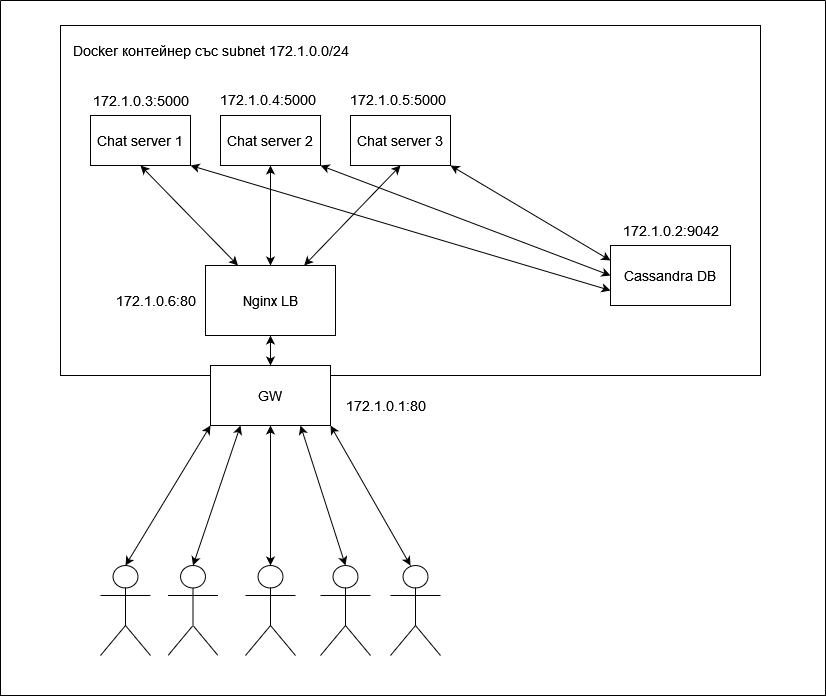

The diagram above was exported from draw.io. Its source (the exported page's mxGraphModel, read from the mxfile embedded in the PNG):
<mxGraphModel dx="1422" dy="780" grid="1" gridSize="10" guides="1" tooltips="1" connect="1" arrows="1" fold="1" page="1" pageScale="1" pageWidth="850" pageHeight="1100" math="0" shadow="0">
  <root>
    <mxCell id="0" />
    <mxCell id="1" parent="0" />
    <mxCell id="UOwDIXOYu-8p3V_M2mS9-1" value="" style="rounded=0;whiteSpace=wrap;html=1;" vertex="1" parent="1">
      <mxGeometry x="75" y="40" width="700" height="350" as="geometry" />
    </mxCell>
    <mxCell id="UOwDIXOYu-8p3V_M2mS9-3" value="&lt;font style=&quot;font-size: 14px;&quot;&gt;Docker контейнер със subnet 172.1.0.0/24&lt;/font&gt;" style="text;html=1;align=center;verticalAlign=middle;resizable=0;points=[];autosize=1;strokeColor=none;fillColor=none;" vertex="1" parent="1">
      <mxGeometry x="75" y="50" width="300" height="30" as="geometry" />
    </mxCell>
    <mxCell id="UOwDIXOYu-8p3V_M2mS9-4" value="Cassandra DB" style="rounded=0;whiteSpace=wrap;html=1;fontSize=14;" vertex="1" parent="1">
      <mxGeometry x="625" y="260" width="120" height="60" as="geometry" />
    </mxCell>
    <mxCell id="UOwDIXOYu-8p3V_M2mS9-5" value="172.1.0.2:9042" style="text;html=1;align=center;verticalAlign=middle;resizable=0;points=[];autosize=1;strokeColor=none;fillColor=none;fontSize=14;" vertex="1" parent="1">
      <mxGeometry x="625" y="230" width="120" height="30" as="geometry" />
    </mxCell>
    <mxCell id="UOwDIXOYu-8p3V_M2mS9-6" value="Chat server 1" style="rounded=0;whiteSpace=wrap;html=1;fontSize=14;" vertex="1" parent="1">
      <mxGeometry x="105" y="130" width="100" height="50" as="geometry" />
    </mxCell>
    <mxCell id="UOwDIXOYu-8p3V_M2mS9-7" value="Chat server 2" style="rounded=0;whiteSpace=wrap;html=1;fontSize=14;" vertex="1" parent="1">
      <mxGeometry x="235" y="130" width="100" height="50" as="geometry" />
    </mxCell>
    <mxCell id="UOwDIXOYu-8p3V_M2mS9-8" value="Chat server 3" style="rounded=0;whiteSpace=wrap;html=1;fontSize=14;" vertex="1" parent="1">
      <mxGeometry x="365" y="130" width="100" height="50" as="geometry" />
    </mxCell>
    <mxCell id="UOwDIXOYu-8p3V_M2mS9-9" value="172.1.0.3:5000" style="text;html=1;align=center;verticalAlign=middle;resizable=0;points=[];autosize=1;strokeColor=none;fillColor=none;fontSize=14;" vertex="1" parent="1">
      <mxGeometry x="95" y="100" width="120" height="30" as="geometry" />
    </mxCell>
    <UserObject label="172.1.0.4:5000" link="172.1.0.3:5000" id="UOwDIXOYu-8p3V_M2mS9-10">
      <mxCell style="text;whiteSpace=wrap;html=1;fontSize=14;" vertex="1" parent="1">
        <mxGeometry x="232.5" y="100" width="105" height="30" as="geometry" />
      </mxCell>
    </UserObject>
    <UserObject label="172.1.0.5:5000" link="172.1.0.3:5000" id="UOwDIXOYu-8p3V_M2mS9-11">
      <mxCell style="text;whiteSpace=wrap;html=1;fontSize=14;" vertex="1" parent="1">
        <mxGeometry x="362.5" y="100" width="105" height="30" as="geometry" />
      </mxCell>
    </UserObject>
    <mxCell id="UOwDIXOYu-8p3V_M2mS9-15" value="Nginx LB" style="rounded=0;whiteSpace=wrap;html=1;fontSize=14;" vertex="1" parent="1">
      <mxGeometry x="220" y="280" width="130" height="70" as="geometry" />
    </mxCell>
    <mxCell id="UOwDIXOYu-8p3V_M2mS9-16" value="172.1.0.6:80" style="text;html=1;align=center;verticalAlign=middle;resizable=0;points=[];autosize=1;strokeColor=none;fillColor=none;fontSize=14;" vertex="1" parent="1">
      <mxGeometry x="120" y="300" width="100" height="30" as="geometry" />
    </mxCell>
    <mxCell id="UOwDIXOYu-8p3V_M2mS9-18" value="" style="endArrow=classic;startArrow=classic;html=1;rounded=0;fontSize=14;exitX=0.5;exitY=1;exitDx=0;exitDy=0;entryX=0.5;entryY=0;entryDx=0;entryDy=0;" edge="1" parent="1" source="UOwDIXOYu-8p3V_M2mS9-7" target="UOwDIXOYu-8p3V_M2mS9-15">
      <mxGeometry width="50" height="50" relative="1" as="geometry">
        <mxPoint x="305" y="560" as="sourcePoint" />
        <mxPoint x="355" y="510" as="targetPoint" />
      </mxGeometry>
    </mxCell>
    <mxCell id="UOwDIXOYu-8p3V_M2mS9-19" value="" style="endArrow=classic;startArrow=classic;html=1;rounded=0;fontSize=14;exitX=0.5;exitY=1;exitDx=0;exitDy=0;" edge="1" parent="1" source="UOwDIXOYu-8p3V_M2mS9-8" target="UOwDIXOYu-8p3V_M2mS9-15">
      <mxGeometry width="50" height="50" relative="1" as="geometry">
        <mxPoint x="245" y="530" as="sourcePoint" />
        <mxPoint x="295" y="480" as="targetPoint" />
      </mxGeometry>
    </mxCell>
    <mxCell id="UOwDIXOYu-8p3V_M2mS9-21" value="" style="endArrow=classic;startArrow=classic;html=1;rounded=0;fontSize=14;exitX=0.5;exitY=1;exitDx=0;exitDy=0;entryX=0.25;entryY=0;entryDx=0;entryDy=0;" edge="1" parent="1" source="UOwDIXOYu-8p3V_M2mS9-6" target="UOwDIXOYu-8p3V_M2mS9-15">
      <mxGeometry width="50" height="50" relative="1" as="geometry">
        <mxPoint x="215" y="280" as="sourcePoint" />
        <mxPoint x="265" y="230" as="targetPoint" />
      </mxGeometry>
    </mxCell>
    <mxCell id="UOwDIXOYu-8p3V_M2mS9-22" value="" style="endArrow=classic;startArrow=classic;html=1;rounded=0;fontSize=14;exitX=1;exitY=1;exitDx=0;exitDy=0;entryX=0;entryY=0.75;entryDx=0;entryDy=0;" edge="1" parent="1" source="UOwDIXOYu-8p3V_M2mS9-6" target="UOwDIXOYu-8p3V_M2mS9-4">
      <mxGeometry width="50" height="50" relative="1" as="geometry">
        <mxPoint x="425" y="340" as="sourcePoint" />
        <mxPoint x="475" y="290" as="targetPoint" />
      </mxGeometry>
    </mxCell>
    <mxCell id="UOwDIXOYu-8p3V_M2mS9-23" value="" style="endArrow=classic;startArrow=classic;html=1;rounded=0;fontSize=14;exitX=1;exitY=1;exitDx=0;exitDy=0;entryX=0;entryY=0.5;entryDx=0;entryDy=0;" edge="1" parent="1" source="UOwDIXOYu-8p3V_M2mS9-7" target="UOwDIXOYu-8p3V_M2mS9-4">
      <mxGeometry width="50" height="50" relative="1" as="geometry">
        <mxPoint x="325" y="550" as="sourcePoint" />
        <mxPoint x="375" y="500" as="targetPoint" />
      </mxGeometry>
    </mxCell>
    <mxCell id="UOwDIXOYu-8p3V_M2mS9-24" value="" style="endArrow=classic;startArrow=classic;html=1;rounded=0;fontSize=14;exitX=1;exitY=1;exitDx=0;exitDy=0;entryX=0;entryY=0.25;entryDx=0;entryDy=0;" edge="1" parent="1" source="UOwDIXOYu-8p3V_M2mS9-8" target="UOwDIXOYu-8p3V_M2mS9-4">
      <mxGeometry width="50" height="50" relative="1" as="geometry">
        <mxPoint x="545" y="250" as="sourcePoint" />
        <mxPoint x="595" y="200" as="targetPoint" />
      </mxGeometry>
    </mxCell>
    <mxCell id="UOwDIXOYu-8p3V_M2mS9-27" value="GW" style="rounded=0;whiteSpace=wrap;html=1;fontSize=14;" vertex="1" parent="1">
      <mxGeometry x="225" y="380" width="120" height="60" as="geometry" />
    </mxCell>
    <mxCell id="UOwDIXOYu-8p3V_M2mS9-28" value="" style="endArrow=classic;startArrow=classic;html=1;rounded=0;fontSize=14;entryX=0.5;entryY=1;entryDx=0;entryDy=0;" edge="1" parent="1" target="UOwDIXOYu-8p3V_M2mS9-15">
      <mxGeometry width="50" height="50" relative="1" as="geometry">
        <mxPoint x="285" y="380" as="sourcePoint" />
        <mxPoint x="335" y="350" as="targetPoint" />
      </mxGeometry>
    </mxCell>
    <mxCell id="UOwDIXOYu-8p3V_M2mS9-30" value="172.1.0.1:80" style="text;html=1;align=center;verticalAlign=middle;resizable=0;points=[];autosize=1;strokeColor=none;fillColor=none;fontSize=14;" vertex="1" parent="1">
      <mxGeometry x="350" y="405" width="100" height="30" as="geometry" />
    </mxCell>
    <mxCell id="UOwDIXOYu-8p3V_M2mS9-31" value="" style="shape=umlActor;verticalLabelPosition=bottom;verticalAlign=top;html=1;outlineConnect=0;fontSize=14;" vertex="1" parent="1">
      <mxGeometry x="115" y="580" width="50" height="90" as="geometry" />
    </mxCell>
    <mxCell id="UOwDIXOYu-8p3V_M2mS9-36" value="" style="shape=umlActor;verticalLabelPosition=bottom;verticalAlign=top;html=1;outlineConnect=0;fontSize=14;" vertex="1" parent="1">
      <mxGeometry x="182.5" y="580" width="50" height="90" as="geometry" />
    </mxCell>
    <mxCell id="UOwDIXOYu-8p3V_M2mS9-37" value="" style="shape=umlActor;verticalLabelPosition=bottom;verticalAlign=top;html=1;outlineConnect=0;fontSize=14;" vertex="1" parent="1">
      <mxGeometry x="260" y="580" width="50" height="90" as="geometry" />
    </mxCell>
    <mxCell id="UOwDIXOYu-8p3V_M2mS9-38" value="" style="shape=umlActor;verticalLabelPosition=bottom;verticalAlign=top;html=1;outlineConnect=0;fontSize=14;" vertex="1" parent="1">
      <mxGeometry x="335" y="580" width="50" height="90" as="geometry" />
    </mxCell>
    <mxCell id="UOwDIXOYu-8p3V_M2mS9-39" value="" style="shape=umlActor;verticalLabelPosition=bottom;verticalAlign=top;html=1;outlineConnect=0;fontSize=14;" vertex="1" parent="1">
      <mxGeometry x="405" y="580" width="50" height="90" as="geometry" />
    </mxCell>
    <mxCell id="UOwDIXOYu-8p3V_M2mS9-47" value="" style="endArrow=classic;startArrow=classic;html=1;rounded=0;fontSize=14;exitX=0.5;exitY=0;exitDx=0;exitDy=0;exitPerimeter=0;entryX=0;entryY=1;entryDx=0;entryDy=0;" edge="1" parent="1" source="UOwDIXOYu-8p3V_M2mS9-31" target="UOwDIXOYu-8p3V_M2mS9-27">
      <mxGeometry width="50" height="50" relative="1" as="geometry">
        <mxPoint x="145" y="570" as="sourcePoint" />
        <mxPoint x="285" y="500" as="targetPoint" />
      </mxGeometry>
    </mxCell>
    <mxCell id="UOwDIXOYu-8p3V_M2mS9-48" value="" style="endArrow=classic;startArrow=classic;html=1;rounded=0;fontSize=14;exitX=0.5;exitY=0;exitDx=0;exitDy=0;exitPerimeter=0;entryX=0.25;entryY=1;entryDx=0;entryDy=0;" edge="1" parent="1" source="UOwDIXOYu-8p3V_M2mS9-36" target="UOwDIXOYu-8p3V_M2mS9-27">
      <mxGeometry width="50" height="50" relative="1" as="geometry">
        <mxPoint x="205" y="620" as="sourcePoint" />
        <mxPoint x="285" y="500" as="targetPoint" />
      </mxGeometry>
    </mxCell>
    <mxCell id="UOwDIXOYu-8p3V_M2mS9-49" value="" style="endArrow=classic;startArrow=classic;html=1;rounded=0;fontSize=14;exitX=0.5;exitY=0;exitDx=0;exitDy=0;exitPerimeter=0;entryX=0.5;entryY=1;entryDx=0;entryDy=0;" edge="1" parent="1" source="UOwDIXOYu-8p3V_M2mS9-37" target="UOwDIXOYu-8p3V_M2mS9-27">
      <mxGeometry width="50" height="50" relative="1" as="geometry">
        <mxPoint x="355" y="550" as="sourcePoint" />
        <mxPoint x="285" y="500" as="targetPoint" />
      </mxGeometry>
    </mxCell>
    <mxCell id="UOwDIXOYu-8p3V_M2mS9-50" value="" style="endArrow=classic;startArrow=classic;html=1;rounded=0;fontSize=14;exitX=0.5;exitY=0;exitDx=0;exitDy=0;exitPerimeter=0;entryX=0.75;entryY=1;entryDx=0;entryDy=0;" edge="1" parent="1" source="UOwDIXOYu-8p3V_M2mS9-38" target="UOwDIXOYu-8p3V_M2mS9-27">
      <mxGeometry width="50" height="50" relative="1" as="geometry">
        <mxPoint x="385" y="560" as="sourcePoint" />
        <mxPoint x="285" y="500" as="targetPoint" />
      </mxGeometry>
    </mxCell>
    <mxCell id="UOwDIXOYu-8p3V_M2mS9-51" value="" style="endArrow=classic;startArrow=classic;html=1;rounded=0;fontSize=14;entryX=1;entryY=1;entryDx=0;entryDy=0;" edge="1" parent="1" target="UOwDIXOYu-8p3V_M2mS9-27">
      <mxGeometry width="50" height="50" relative="1" as="geometry">
        <mxPoint x="425" y="580" as="sourcePoint" />
        <mxPoint x="295" y="500" as="targetPoint" />
      </mxGeometry>
    </mxCell>
    <mxCell id="UOwDIXOYu-8p3V_M2mS9-52" value="" style="swimlane;startSize=0;fontSize=14;" vertex="1" parent="1">
      <mxGeometry x="15" y="15" width="825" height="695" as="geometry" />
    </mxCell>
  </root>
</mxGraphModel>